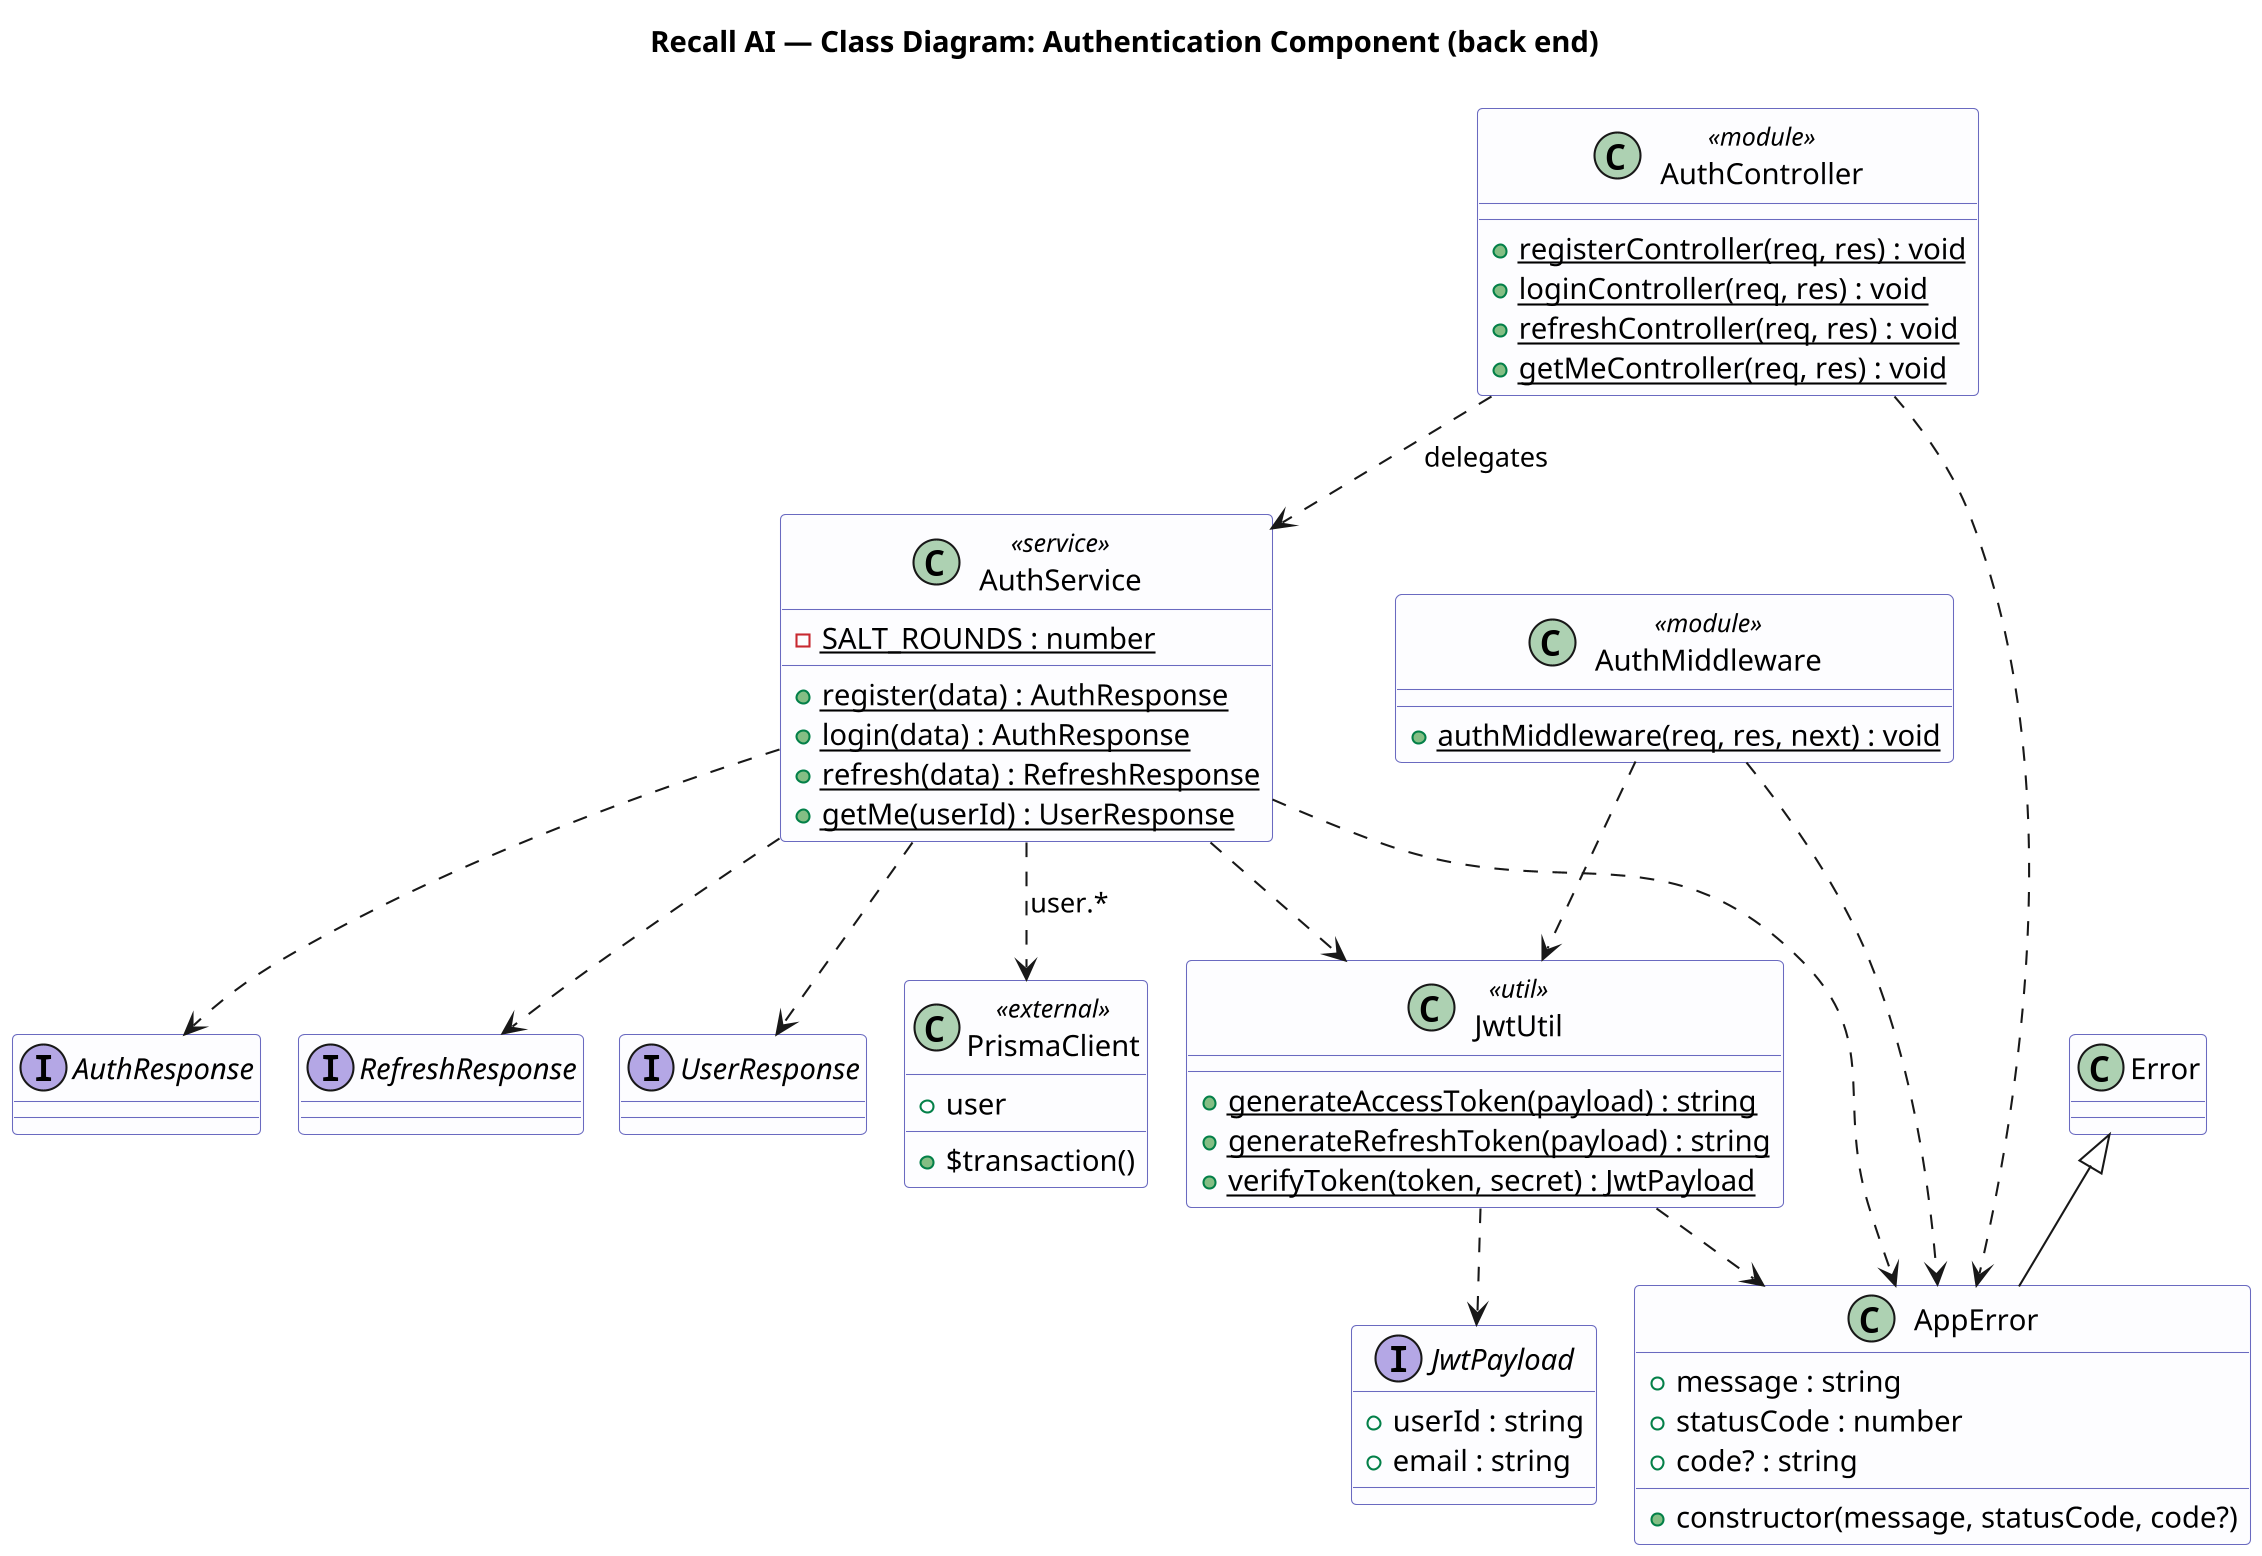

The diagram above was rendered by PlantUML. Its source (embedded in the PNG):
@startuml RecallAI-Class-Auth
skinparamlocked dpi 200
!pragma layout smetana
' SAD §4.x — Class Diagram: Authentication component (back end). Issue #85 / I5.2.
' Extracted from src/server/src/{controllers,services,middleware,utils}.
skinparam shadowing false
skinparam roundcorner 5
skinparam linetype ortho
skinparam classBackgroundColor #FDFDFF
skinparam classBorderColor #6A6AC0
title Recall AI — Class Diagram: Authentication Component (back end)

class AuthController <<module>> {
  +{static} registerController(req, res) : void
  +{static} loginController(req, res) : void
  +{static} refreshController(req, res) : void
  +{static} getMeController(req, res) : void
}
class AuthService <<service>> {
  -{static} SALT_ROUNDS : number
  +{static} register(data) : AuthResponse
  +{static} login(data) : AuthResponse
  +{static} refresh(data) : RefreshResponse
  +{static} getMe(userId) : UserResponse
}
class AuthMiddleware <<module>> {
  +{static} authMiddleware(req, res, next) : void
}
class JwtUtil <<util>> {
  +{static} generateAccessToken(payload) : string
  +{static} generateRefreshToken(payload) : string
  +{static} verifyToken(token, secret) : JwtPayload
}
interface JwtPayload {
  +userId : string
  +email : string
}
class AppError {
  +message : string
  +statusCode : number
  +code? : string
  +constructor(message, statusCode, code?)
}
class PrismaClient <<external>> {
  +user
  +$transaction()
}
interface AuthResponse
interface RefreshResponse
interface UserResponse

Error <|-- AppError
AuthController ..> AuthService : delegates
AuthController ..> AppError
AuthService ..> PrismaClient : user.*
AuthService ..> JwtUtil
AuthService ..> AppError
AuthService ..> AuthResponse
AuthService ..> RefreshResponse
AuthService ..> UserResponse
AuthMiddleware ..> JwtUtil
AuthMiddleware ..> AppError
JwtUtil ..> JwtPayload
JwtUtil ..> AppError
@enduml